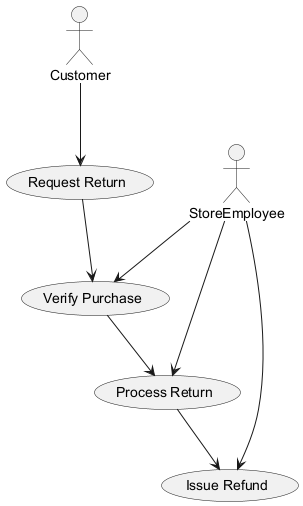

The diagram above was rendered by PlantUML. Its source (embedded in the PNG):
@startuml
actor Customer
actor StoreEmployee

usecase "Request Return" as UC1
usecase "Verify Purchase" as UC2
usecase "Process Return" as UC3
usecase "Issue Refund" as UC4

Customer --> UC1
UC1 --> UC2
UC2 --> UC3
UC3 --> UC4
StoreEmployee --> UC2
StoreEmployee --> UC3
StoreEmployee --> UC4

@enduml